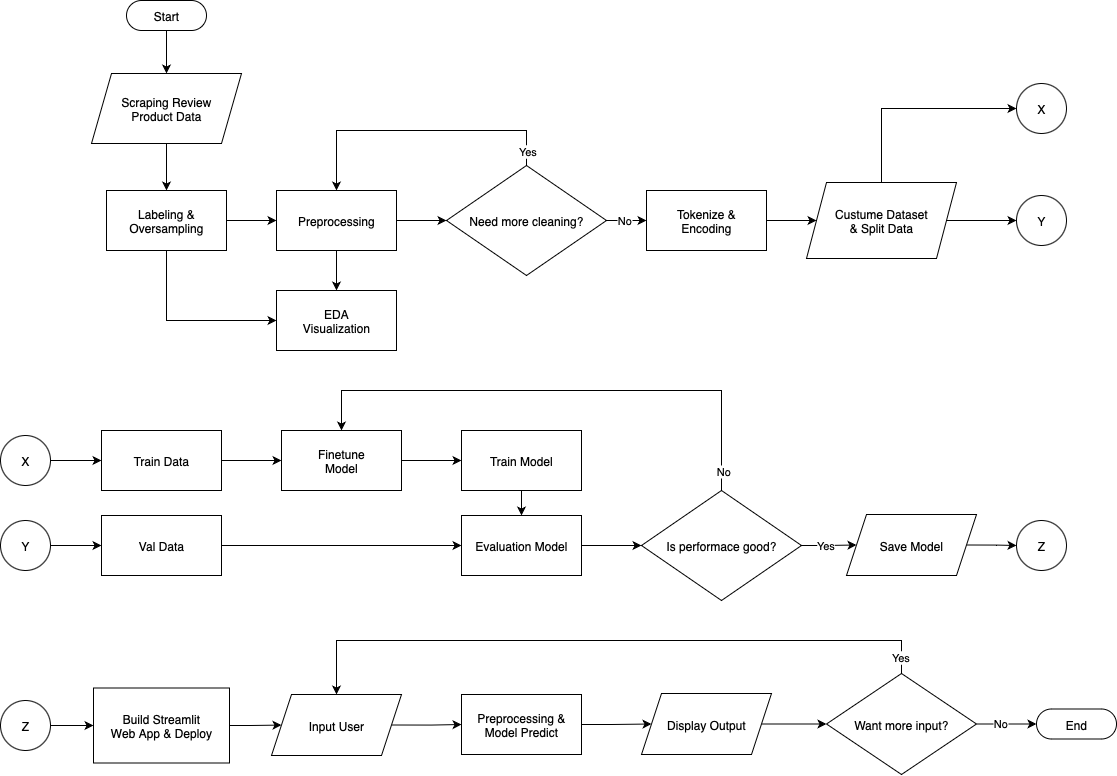

The diagram above was exported from draw.io. Its source (the exported page's mxGraphModel, read from the mxfile embedded in the PNG):
<mxGraphModel dx="1351" dy="931" grid="1" gridSize="10" guides="1" tooltips="1" connect="1" arrows="1" fold="1" page="1" pageScale="1" pageWidth="827" pageHeight="1169" math="0" shadow="0">
  <root>
    <mxCell id="0" />
    <mxCell id="1" parent="0" />
    <mxCell id="vRT2hxckzOOxjhBdI6rX-31" style="edgeStyle=orthogonalEdgeStyle;rounded=0;orthogonalLoop=1;jettySize=auto;html=1;exitX=0.5;exitY=0.5;exitDx=0;exitDy=15.000000000000002;exitPerimeter=0;entryX=0.5;entryY=0;entryDx=0;entryDy=0;" edge="1" parent="1" source="vRT2hxckzOOxjhBdI6rX-1" target="vRT2hxckzOOxjhBdI6rX-5">
      <mxGeometry relative="1" as="geometry" />
    </mxCell>
    <mxCell id="vRT2hxckzOOxjhBdI6rX-1" value="Start" style="html=1;dashed=0;whiteSpace=wrap;shape=mxgraph.dfd.start" vertex="1" parent="1">
      <mxGeometry x="380" y="290" width="80" height="30" as="geometry" />
    </mxCell>
    <mxCell id="vRT2hxckzOOxjhBdI6rX-2" value="End" style="html=1;dashed=0;whiteSpace=wrap;shape=mxgraph.dfd.start" vertex="1" parent="1">
      <mxGeometry x="1290" y="998.5" width="80" height="30" as="geometry" />
    </mxCell>
    <mxCell id="vRT2hxckzOOxjhBdI6rX-33" style="edgeStyle=orthogonalEdgeStyle;rounded=0;orthogonalLoop=1;jettySize=auto;html=1;exitX=1;exitY=0.5;exitDx=0;exitDy=0;entryX=0;entryY=0.5;entryDx=0;entryDy=0;" edge="1" parent="1" source="vRT2hxckzOOxjhBdI6rX-4" target="vRT2hxckzOOxjhBdI6rX-6">
      <mxGeometry relative="1" as="geometry" />
    </mxCell>
    <mxCell id="vRT2hxckzOOxjhBdI6rX-35" style="edgeStyle=orthogonalEdgeStyle;rounded=0;orthogonalLoop=1;jettySize=auto;html=1;exitX=0.5;exitY=1;exitDx=0;exitDy=0;entryX=0;entryY=0.5;entryDx=0;entryDy=0;" edge="1" parent="1" source="vRT2hxckzOOxjhBdI6rX-4" target="vRT2hxckzOOxjhBdI6rX-7">
      <mxGeometry relative="1" as="geometry" />
    </mxCell>
    <mxCell id="vRT2hxckzOOxjhBdI6rX-4" value="Labeling &amp;amp; Oversampling" style="rounded=0;whiteSpace=wrap;html=1;" vertex="1" parent="1">
      <mxGeometry x="360" y="480" width="120" height="60" as="geometry" />
    </mxCell>
    <mxCell id="vRT2hxckzOOxjhBdI6rX-32" style="edgeStyle=orthogonalEdgeStyle;rounded=0;orthogonalLoop=1;jettySize=auto;html=1;exitX=0.5;exitY=1;exitDx=0;exitDy=0;entryX=0.5;entryY=0;entryDx=0;entryDy=0;" edge="1" parent="1" source="vRT2hxckzOOxjhBdI6rX-5" target="vRT2hxckzOOxjhBdI6rX-4">
      <mxGeometry relative="1" as="geometry" />
    </mxCell>
    <mxCell id="vRT2hxckzOOxjhBdI6rX-5" value="Scraping Review&lt;div&gt;Product Data&lt;/div&gt;" style="shape=parallelogram;perimeter=parallelogramPerimeter;whiteSpace=wrap;html=1;fixedSize=1;" vertex="1" parent="1">
      <mxGeometry x="345" y="363" width="150" height="70" as="geometry" />
    </mxCell>
    <mxCell id="vRT2hxckzOOxjhBdI6rX-34" style="edgeStyle=orthogonalEdgeStyle;rounded=0;orthogonalLoop=1;jettySize=auto;html=1;exitX=0.5;exitY=1;exitDx=0;exitDy=0;entryX=0.5;entryY=0;entryDx=0;entryDy=0;" edge="1" parent="1" source="vRT2hxckzOOxjhBdI6rX-6" target="vRT2hxckzOOxjhBdI6rX-7">
      <mxGeometry relative="1" as="geometry" />
    </mxCell>
    <mxCell id="vRT2hxckzOOxjhBdI6rX-36" style="edgeStyle=orthogonalEdgeStyle;rounded=0;orthogonalLoop=1;jettySize=auto;html=1;exitX=1;exitY=0.5;exitDx=0;exitDy=0;entryX=0;entryY=0.5;entryDx=0;entryDy=0;" edge="1" parent="1" source="vRT2hxckzOOxjhBdI6rX-6" target="vRT2hxckzOOxjhBdI6rX-8">
      <mxGeometry relative="1" as="geometry" />
    </mxCell>
    <mxCell id="vRT2hxckzOOxjhBdI6rX-6" value="Preprocessing" style="rounded=0;whiteSpace=wrap;html=1;" vertex="1" parent="1">
      <mxGeometry x="530" y="480" width="120" height="60" as="geometry" />
    </mxCell>
    <mxCell id="vRT2hxckzOOxjhBdI6rX-7" value="EDA&lt;div&gt;Visualization&lt;/div&gt;" style="rounded=0;whiteSpace=wrap;html=1;" vertex="1" parent="1">
      <mxGeometry x="530" y="580" width="120" height="60" as="geometry" />
    </mxCell>
    <mxCell id="vRT2hxckzOOxjhBdI6rX-37" style="edgeStyle=orthogonalEdgeStyle;rounded=0;orthogonalLoop=1;jettySize=auto;html=1;exitX=0.5;exitY=0;exitDx=0;exitDy=0;entryX=0.5;entryY=0;entryDx=0;entryDy=0;" edge="1" parent="1" source="vRT2hxckzOOxjhBdI6rX-8" target="vRT2hxckzOOxjhBdI6rX-6">
      <mxGeometry relative="1" as="geometry">
        <Array as="points">
          <mxPoint x="780" y="420" />
          <mxPoint x="590" y="420" />
        </Array>
      </mxGeometry>
    </mxCell>
    <mxCell id="vRT2hxckzOOxjhBdI6rX-64" value="Yes" style="edgeLabel;html=1;align=center;verticalAlign=middle;resizable=0;points=[];" vertex="1" connectable="0" parent="vRT2hxckzOOxjhBdI6rX-37">
      <mxGeometry x="-0.9041" relative="1" as="geometry">
        <mxPoint as="offset" />
      </mxGeometry>
    </mxCell>
    <mxCell id="vRT2hxckzOOxjhBdI6rX-38" style="edgeStyle=orthogonalEdgeStyle;rounded=0;orthogonalLoop=1;jettySize=auto;html=1;exitX=1;exitY=0.5;exitDx=0;exitDy=0;entryX=0;entryY=0.5;entryDx=0;entryDy=0;" edge="1" parent="1" source="vRT2hxckzOOxjhBdI6rX-8" target="vRT2hxckzOOxjhBdI6rX-9">
      <mxGeometry relative="1" as="geometry" />
    </mxCell>
    <mxCell id="vRT2hxckzOOxjhBdI6rX-65" value="No" style="edgeLabel;html=1;align=center;verticalAlign=middle;resizable=0;points=[];" vertex="1" connectable="0" parent="vRT2hxckzOOxjhBdI6rX-38">
      <mxGeometry x="-0.3667" y="-1" relative="1" as="geometry">
        <mxPoint x="4" y="-2" as="offset" />
      </mxGeometry>
    </mxCell>
    <mxCell id="vRT2hxckzOOxjhBdI6rX-8" value="Need more cleaning?" style="rhombus;whiteSpace=wrap;html=1;" vertex="1" parent="1">
      <mxGeometry x="700" y="455" width="160" height="110" as="geometry" />
    </mxCell>
    <mxCell id="vRT2hxckzOOxjhBdI6rX-39" style="edgeStyle=orthogonalEdgeStyle;rounded=0;orthogonalLoop=1;jettySize=auto;html=1;exitX=1;exitY=0.5;exitDx=0;exitDy=0;entryX=0;entryY=0.5;entryDx=0;entryDy=0;" edge="1" parent="1" source="vRT2hxckzOOxjhBdI6rX-9" target="vRT2hxckzOOxjhBdI6rX-10">
      <mxGeometry relative="1" as="geometry" />
    </mxCell>
    <mxCell id="vRT2hxckzOOxjhBdI6rX-9" value="Tokenize &amp;amp;&lt;div&gt;Encoding&lt;/div&gt;" style="rounded=0;whiteSpace=wrap;html=1;" vertex="1" parent="1">
      <mxGeometry x="900" y="480" width="120" height="60" as="geometry" />
    </mxCell>
    <mxCell id="vRT2hxckzOOxjhBdI6rX-40" style="edgeStyle=orthogonalEdgeStyle;rounded=0;orthogonalLoop=1;jettySize=auto;html=1;exitX=1;exitY=0.5;exitDx=0;exitDy=0;entryX=0;entryY=0.5;entryDx=0;entryDy=0;" edge="1" parent="1" source="vRT2hxckzOOxjhBdI6rX-10" target="vRT2hxckzOOxjhBdI6rX-16">
      <mxGeometry relative="1" as="geometry" />
    </mxCell>
    <mxCell id="vRT2hxckzOOxjhBdI6rX-43" style="edgeStyle=orthogonalEdgeStyle;rounded=0;orthogonalLoop=1;jettySize=auto;html=1;exitX=0.5;exitY=0;exitDx=0;exitDy=0;entryX=0;entryY=0.5;entryDx=0;entryDy=0;" edge="1" parent="1" source="vRT2hxckzOOxjhBdI6rX-10" target="vRT2hxckzOOxjhBdI6rX-15">
      <mxGeometry relative="1" as="geometry" />
    </mxCell>
    <mxCell id="vRT2hxckzOOxjhBdI6rX-10" value="Custume Dataset&lt;div&gt;&amp;amp; Split Data&lt;/div&gt;" style="shape=parallelogram;perimeter=parallelogramPerimeter;whiteSpace=wrap;html=1;fixedSize=1;" vertex="1" parent="1">
      <mxGeometry x="1060" y="472" width="150" height="76" as="geometry" />
    </mxCell>
    <mxCell id="vRT2hxckzOOxjhBdI6rX-47" style="edgeStyle=orthogonalEdgeStyle;rounded=0;orthogonalLoop=1;jettySize=auto;html=1;exitX=1;exitY=0.5;exitDx=0;exitDy=0;entryX=0;entryY=0.5;entryDx=0;entryDy=0;" edge="1" parent="1" source="vRT2hxckzOOxjhBdI6rX-11" target="vRT2hxckzOOxjhBdI6rX-13">
      <mxGeometry relative="1" as="geometry" />
    </mxCell>
    <mxCell id="vRT2hxckzOOxjhBdI6rX-11" value="Train Data" style="rounded=0;whiteSpace=wrap;html=1;" vertex="1" parent="1">
      <mxGeometry x="355" y="720" width="120" height="60" as="geometry" />
    </mxCell>
    <mxCell id="vRT2hxckzOOxjhBdI6rX-50" style="edgeStyle=orthogonalEdgeStyle;rounded=0;orthogonalLoop=1;jettySize=auto;html=1;exitX=1;exitY=0.5;exitDx=0;exitDy=0;entryX=0;entryY=0.5;entryDx=0;entryDy=0;" edge="1" parent="1" source="vRT2hxckzOOxjhBdI6rX-12" target="vRT2hxckzOOxjhBdI6rX-20">
      <mxGeometry relative="1" as="geometry" />
    </mxCell>
    <mxCell id="vRT2hxckzOOxjhBdI6rX-12" value="Val Data" style="rounded=0;whiteSpace=wrap;html=1;" vertex="1" parent="1">
      <mxGeometry x="355" y="805" width="120" height="60" as="geometry" />
    </mxCell>
    <mxCell id="vRT2hxckzOOxjhBdI6rX-48" style="edgeStyle=orthogonalEdgeStyle;rounded=0;orthogonalLoop=1;jettySize=auto;html=1;exitX=1;exitY=0.5;exitDx=0;exitDy=0;entryX=0;entryY=0.5;entryDx=0;entryDy=0;" edge="1" parent="1" source="vRT2hxckzOOxjhBdI6rX-13" target="vRT2hxckzOOxjhBdI6rX-14">
      <mxGeometry relative="1" as="geometry" />
    </mxCell>
    <mxCell id="vRT2hxckzOOxjhBdI6rX-13" value="Finetune&lt;div&gt;Model&lt;/div&gt;" style="rounded=0;whiteSpace=wrap;html=1;" vertex="1" parent="1">
      <mxGeometry x="535" y="720" width="120" height="60" as="geometry" />
    </mxCell>
    <mxCell id="vRT2hxckzOOxjhBdI6rX-49" style="edgeStyle=orthogonalEdgeStyle;rounded=0;orthogonalLoop=1;jettySize=auto;html=1;exitX=0.5;exitY=1;exitDx=0;exitDy=0;entryX=0.5;entryY=0;entryDx=0;entryDy=0;" edge="1" parent="1" source="vRT2hxckzOOxjhBdI6rX-14" target="vRT2hxckzOOxjhBdI6rX-20">
      <mxGeometry relative="1" as="geometry" />
    </mxCell>
    <mxCell id="vRT2hxckzOOxjhBdI6rX-14" value="Train Model" style="rounded=0;whiteSpace=wrap;html=1;" vertex="1" parent="1">
      <mxGeometry x="715" y="720" width="120" height="60" as="geometry" />
    </mxCell>
    <mxCell id="vRT2hxckzOOxjhBdI6rX-15" value="X" style="ellipse;whiteSpace=wrap;html=1;aspect=fixed;" vertex="1" parent="1">
      <mxGeometry x="1270" y="373" width="50" height="50" as="geometry" />
    </mxCell>
    <mxCell id="vRT2hxckzOOxjhBdI6rX-16" value="Y" style="ellipse;whiteSpace=wrap;html=1;aspect=fixed;" vertex="1" parent="1">
      <mxGeometry x="1270" y="485" width="50" height="50" as="geometry" />
    </mxCell>
    <mxCell id="vRT2hxckzOOxjhBdI6rX-45" style="edgeStyle=orthogonalEdgeStyle;rounded=0;orthogonalLoop=1;jettySize=auto;html=1;exitX=1;exitY=0.5;exitDx=0;exitDy=0;entryX=0;entryY=0.5;entryDx=0;entryDy=0;" edge="1" parent="1" source="vRT2hxckzOOxjhBdI6rX-17" target="vRT2hxckzOOxjhBdI6rX-11">
      <mxGeometry relative="1" as="geometry" />
    </mxCell>
    <mxCell id="vRT2hxckzOOxjhBdI6rX-17" value="X" style="ellipse;whiteSpace=wrap;html=1;aspect=fixed;" vertex="1" parent="1">
      <mxGeometry x="254" y="725" width="50" height="50" as="geometry" />
    </mxCell>
    <mxCell id="vRT2hxckzOOxjhBdI6rX-46" style="edgeStyle=orthogonalEdgeStyle;rounded=0;orthogonalLoop=1;jettySize=auto;html=1;exitX=1;exitY=0.5;exitDx=0;exitDy=0;entryX=0;entryY=0.5;entryDx=0;entryDy=0;" edge="1" parent="1" source="vRT2hxckzOOxjhBdI6rX-18" target="vRT2hxckzOOxjhBdI6rX-12">
      <mxGeometry relative="1" as="geometry" />
    </mxCell>
    <mxCell id="vRT2hxckzOOxjhBdI6rX-18" value="Y" style="ellipse;whiteSpace=wrap;html=1;aspect=fixed;" vertex="1" parent="1">
      <mxGeometry x="254" y="810" width="50" height="50" as="geometry" />
    </mxCell>
    <mxCell id="vRT2hxckzOOxjhBdI6rX-52" style="edgeStyle=orthogonalEdgeStyle;rounded=0;orthogonalLoop=1;jettySize=auto;html=1;exitX=0.5;exitY=0;exitDx=0;exitDy=0;entryX=0.5;entryY=0;entryDx=0;entryDy=0;" edge="1" parent="1" source="vRT2hxckzOOxjhBdI6rX-19" target="vRT2hxckzOOxjhBdI6rX-13">
      <mxGeometry relative="1" as="geometry">
        <Array as="points">
          <mxPoint x="975" y="680" />
          <mxPoint x="595" y="680" />
        </Array>
      </mxGeometry>
    </mxCell>
    <mxCell id="vRT2hxckzOOxjhBdI6rX-66" value="No" style="edgeLabel;html=1;align=center;verticalAlign=middle;resizable=0;points=[];" vertex="1" connectable="0" parent="vRT2hxckzOOxjhBdI6rX-52">
      <mxGeometry x="-0.9244" relative="1" as="geometry">
        <mxPoint x="1" as="offset" />
      </mxGeometry>
    </mxCell>
    <mxCell id="vRT2hxckzOOxjhBdI6rX-53" style="edgeStyle=orthogonalEdgeStyle;rounded=0;orthogonalLoop=1;jettySize=auto;html=1;exitX=1;exitY=0.5;exitDx=0;exitDy=0;entryX=0;entryY=0.5;entryDx=0;entryDy=0;" edge="1" parent="1" source="vRT2hxckzOOxjhBdI6rX-19" target="vRT2hxckzOOxjhBdI6rX-21">
      <mxGeometry relative="1" as="geometry" />
    </mxCell>
    <mxCell id="vRT2hxckzOOxjhBdI6rX-67" value="Yes" style="edgeLabel;html=1;align=center;verticalAlign=middle;resizable=0;points=[];" vertex="1" connectable="0" parent="vRT2hxckzOOxjhBdI6rX-53">
      <mxGeometry x="-0.3574" y="1" relative="1" as="geometry">
        <mxPoint x="6" as="offset" />
      </mxGeometry>
    </mxCell>
    <mxCell id="vRT2hxckzOOxjhBdI6rX-19" value="Is performace good?" style="rhombus;whiteSpace=wrap;html=1;" vertex="1" parent="1">
      <mxGeometry x="895" y="780" width="160" height="110" as="geometry" />
    </mxCell>
    <mxCell id="vRT2hxckzOOxjhBdI6rX-51" style="edgeStyle=orthogonalEdgeStyle;rounded=0;orthogonalLoop=1;jettySize=auto;html=1;exitX=1;exitY=0.5;exitDx=0;exitDy=0;entryX=0;entryY=0.5;entryDx=0;entryDy=0;" edge="1" parent="1" source="vRT2hxckzOOxjhBdI6rX-20" target="vRT2hxckzOOxjhBdI6rX-19">
      <mxGeometry relative="1" as="geometry" />
    </mxCell>
    <mxCell id="vRT2hxckzOOxjhBdI6rX-20" value="Evaluation Model" style="rounded=0;whiteSpace=wrap;html=1;" vertex="1" parent="1">
      <mxGeometry x="715" y="805" width="120" height="60" as="geometry" />
    </mxCell>
    <mxCell id="vRT2hxckzOOxjhBdI6rX-54" style="edgeStyle=orthogonalEdgeStyle;rounded=0;orthogonalLoop=1;jettySize=auto;html=1;exitX=1;exitY=0.5;exitDx=0;exitDy=0;entryX=0;entryY=0.5;entryDx=0;entryDy=0;" edge="1" parent="1" source="vRT2hxckzOOxjhBdI6rX-21" target="vRT2hxckzOOxjhBdI6rX-23">
      <mxGeometry relative="1" as="geometry" />
    </mxCell>
    <mxCell id="vRT2hxckzOOxjhBdI6rX-21" value="Save Model" style="shape=parallelogram;perimeter=parallelogramPerimeter;whiteSpace=wrap;html=1;fixedSize=1;" vertex="1" parent="1">
      <mxGeometry x="1100" y="804" width="130" height="61" as="geometry" />
    </mxCell>
    <mxCell id="vRT2hxckzOOxjhBdI6rX-23" value="Z" style="ellipse;whiteSpace=wrap;html=1;aspect=fixed;" vertex="1" parent="1">
      <mxGeometry x="1270" y="810" width="50" height="50" as="geometry" />
    </mxCell>
    <mxCell id="vRT2hxckzOOxjhBdI6rX-55" style="edgeStyle=orthogonalEdgeStyle;rounded=0;orthogonalLoop=1;jettySize=auto;html=1;exitX=1;exitY=0.5;exitDx=0;exitDy=0;entryX=0;entryY=0.5;entryDx=0;entryDy=0;" edge="1" parent="1" source="vRT2hxckzOOxjhBdI6rX-24" target="vRT2hxckzOOxjhBdI6rX-25">
      <mxGeometry relative="1" as="geometry" />
    </mxCell>
    <mxCell id="vRT2hxckzOOxjhBdI6rX-24" value="Z" style="ellipse;whiteSpace=wrap;html=1;aspect=fixed;" vertex="1" parent="1">
      <mxGeometry x="254" y="990" width="50" height="50" as="geometry" />
    </mxCell>
    <mxCell id="vRT2hxckzOOxjhBdI6rX-56" style="edgeStyle=orthogonalEdgeStyle;rounded=0;orthogonalLoop=1;jettySize=auto;html=1;exitX=1;exitY=0.5;exitDx=0;exitDy=0;" edge="1" parent="1" source="vRT2hxckzOOxjhBdI6rX-25" target="vRT2hxckzOOxjhBdI6rX-26">
      <mxGeometry relative="1" as="geometry" />
    </mxCell>
    <mxCell id="vRT2hxckzOOxjhBdI6rX-25" value="Build Streamlit&lt;div&gt;Web App &amp;amp; Deploy&lt;/div&gt;" style="rounded=0;whiteSpace=wrap;html=1;" vertex="1" parent="1">
      <mxGeometry x="347" y="977.5" width="136" height="75" as="geometry" />
    </mxCell>
    <mxCell id="vRT2hxckzOOxjhBdI6rX-57" style="edgeStyle=orthogonalEdgeStyle;rounded=0;orthogonalLoop=1;jettySize=auto;html=1;exitX=1;exitY=0.5;exitDx=0;exitDy=0;entryX=0;entryY=0.5;entryDx=0;entryDy=0;" edge="1" parent="1" source="vRT2hxckzOOxjhBdI6rX-26" target="vRT2hxckzOOxjhBdI6rX-27">
      <mxGeometry relative="1" as="geometry" />
    </mxCell>
    <mxCell id="vRT2hxckzOOxjhBdI6rX-26" value="Input User" style="shape=parallelogram;perimeter=parallelogramPerimeter;whiteSpace=wrap;html=1;fixedSize=1;" vertex="1" parent="1">
      <mxGeometry x="525" y="984" width="130" height="61" as="geometry" />
    </mxCell>
    <mxCell id="vRT2hxckzOOxjhBdI6rX-58" style="edgeStyle=orthogonalEdgeStyle;rounded=0;orthogonalLoop=1;jettySize=auto;html=1;exitX=1;exitY=0.5;exitDx=0;exitDy=0;entryX=0;entryY=0.5;entryDx=0;entryDy=0;" edge="1" parent="1" source="vRT2hxckzOOxjhBdI6rX-27" target="vRT2hxckzOOxjhBdI6rX-29">
      <mxGeometry relative="1" as="geometry" />
    </mxCell>
    <mxCell id="vRT2hxckzOOxjhBdI6rX-27" value="Preprocessing &amp;amp;&lt;div&gt;Model Predict&lt;/div&gt;" style="rounded=0;whiteSpace=wrap;html=1;" vertex="1" parent="1">
      <mxGeometry x="715" y="984" width="120" height="60" as="geometry" />
    </mxCell>
    <mxCell id="vRT2hxckzOOxjhBdI6rX-59" style="edgeStyle=orthogonalEdgeStyle;rounded=0;orthogonalLoop=1;jettySize=auto;html=1;exitX=1;exitY=0.5;exitDx=0;exitDy=0;entryX=0;entryY=0.5;entryDx=0;entryDy=0;" edge="1" parent="1" source="vRT2hxckzOOxjhBdI6rX-29" target="vRT2hxckzOOxjhBdI6rX-30">
      <mxGeometry relative="1" as="geometry" />
    </mxCell>
    <mxCell id="vRT2hxckzOOxjhBdI6rX-29" value="Display Output" style="shape=parallelogram;perimeter=parallelogramPerimeter;whiteSpace=wrap;html=1;fixedSize=1;" vertex="1" parent="1">
      <mxGeometry x="895" y="983" width="130" height="61" as="geometry" />
    </mxCell>
    <mxCell id="vRT2hxckzOOxjhBdI6rX-60" style="edgeStyle=orthogonalEdgeStyle;rounded=0;orthogonalLoop=1;jettySize=auto;html=1;exitX=0.5;exitY=0;exitDx=0;exitDy=0;entryX=0.5;entryY=0;entryDx=0;entryDy=0;" edge="1" parent="1" source="vRT2hxckzOOxjhBdI6rX-30" target="vRT2hxckzOOxjhBdI6rX-26">
      <mxGeometry relative="1" as="geometry">
        <Array as="points">
          <mxPoint x="1155" y="930" />
          <mxPoint x="590" y="930" />
        </Array>
      </mxGeometry>
    </mxCell>
    <mxCell id="vRT2hxckzOOxjhBdI6rX-68" value="Yes" style="edgeLabel;html=1;align=center;verticalAlign=middle;resizable=0;points=[];" vertex="1" connectable="0" parent="vRT2hxckzOOxjhBdI6rX-60">
      <mxGeometry x="-0.9453" y="2" relative="1" as="geometry">
        <mxPoint as="offset" />
      </mxGeometry>
    </mxCell>
    <mxCell id="vRT2hxckzOOxjhBdI6rX-30" value="Want more input?" style="rhombus;whiteSpace=wrap;html=1;" vertex="1" parent="1">
      <mxGeometry x="1080" y="963" width="150" height="101" as="geometry" />
    </mxCell>
    <mxCell id="vRT2hxckzOOxjhBdI6rX-61" style="edgeStyle=orthogonalEdgeStyle;rounded=0;orthogonalLoop=1;jettySize=auto;html=1;exitX=1;exitY=0.5;exitDx=0;exitDy=0;entryX=0;entryY=0.5;entryDx=0;entryDy=0;entryPerimeter=0;" edge="1" parent="1" source="vRT2hxckzOOxjhBdI6rX-30" target="vRT2hxckzOOxjhBdI6rX-2">
      <mxGeometry relative="1" as="geometry" />
    </mxCell>
    <mxCell id="vRT2hxckzOOxjhBdI6rX-69" value="No" style="edgeLabel;html=1;align=center;verticalAlign=middle;resizable=0;points=[];" vertex="1" connectable="0" parent="vRT2hxckzOOxjhBdI6rX-61">
      <mxGeometry x="-0.2161" y="1" relative="1" as="geometry">
        <mxPoint as="offset" />
      </mxGeometry>
    </mxCell>
  </root>
</mxGraphModel>